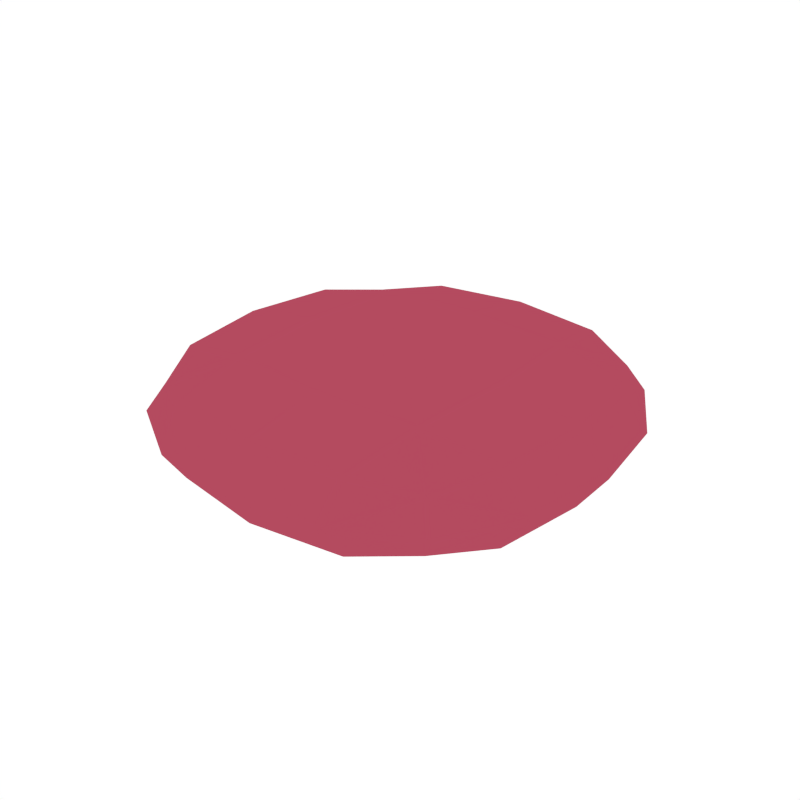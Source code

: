 # Source: BurgerPatty_Raw.blend  (saved by Blender 2.79.0; exported with 4.5.12 LTS)
import bpy
from mathutils import Matrix  # noqa: F401  (used for matrix-valued properties, if any)

bpy.ops.wm.read_factory_settings(use_empty=True)
scene = bpy.context.scene
scene.name = 'Scene'

# ---- collections
col_collection_1 = bpy.data.collections.new('Collection 1'); scene.collection.children.link(col_collection_1)

# ---- materials (node trees are filled in below, after node groups)
mat_rawmeat = bpy.data.materials.new('RawMeat')
mat_rawmeat.alpha_threshold = 0.0
mat_rawmeat.diffuse_color = (0.4575, 0.06969, 0.1156, 1.0)
mat_rawmeat.roughness = 0.5

# ---- material node trees

# ---- world
world_world = bpy.data.worlds.new('World'); scene.world = world_world
world_world.color = (1.0, 1.0, 1.0)
world_world.use_sun_shadow = False
world_world.sun_shadow_jitter_overblur = 0.0
world_world.cycles.sampling_method = 'NONE'
world_world.cycles.sample_map_resolution = 256

# ---- meshes
me_cube_008 = bpy.data.meshes.new('Cube.008')
me_cube_008.from_pydata([(-0.6678, 0.2889, 0.0), (0.2889, 0.6678, 0.0), (0.6678, -0.2889, 0.0), (-0.2889, -0.6678, 0.0), (0.3339, -0.3339, -0.1606), (-0.3339, -0.3339, 0.1606), (0.3339, -0.3339, 0.1606), (-0.3339, -0.3339, -0.1606), (0.2889, -0.6678, 0.0), (-0.2889, 0.6678, 0.0), (-0.3339, 0.3339, -0.1606), (0.3339, 0.3339, 0.1606), (-0.3339, 0.3339, 0.1606), (0.3339, 0.3339, -0.1606), (0.6678, 0.2889, 0.0), (-0.6678, -0.2889, 0.0), (-0.5843, -0.3002, -0.1154), (-0.5281, -0.5281, 0.0), (-0.5843, 0.3002, 0.1154), (-0.5281, 0.5281, 0.0), (-0.3002, 0.5843, -0.1154), (0.3002, 0.5843, 0.1154), (0.5281, 0.5281, 0.0), (0.5843, 0.3002, -0.1154), (0.5843, -0.3002, 0.1154), (0.5281, -0.5281, 0.0), (0.3002, -0.5843, -0.1154), (-0.3002, -0.5843, 0.1154), (0.3002, 0.5843, -0.1154), (-0.3002, 0.5843, 0.1154), (-0.3002, -0.5843, -0.1154), (0.3002, -0.5843, 0.1154), (0.0, -0.3564, 0.1657), (0.0, -0.3564, -0.1657), (0.0, -0.7127, 0.0), (0.0, 0.7127, 0.0), (-0.5843, 0.3002, -0.1154), (-0.5843, -0.3002, 0.1154), (0.5843, -0.3002, -0.1154), (0.5843, 0.3002, 0.1154), (0.0, 0.3564, 0.1657), (0.0, 0.3564, -0.1657), (-0.3564, 0.0, -0.1657), (0.3564, 0.0, 0.1657), (-0.3564, 0.0, 0.1657), (0.3564, 0.0, -0.1657), (0.7127, 0.0, 0.0), (-0.7127, 0.0, 0.0), (-0.4844, -0.4844, -0.08471), (-0.4844, -0.4844, 0.08471), (-0.4844, 0.4844, -0.08471), (-0.4844, 0.4844, 0.08471), (0.4844, -0.4844, -0.08471), (0.4844, -0.4844, 0.08471), (0.4844, 0.4844, -0.08471), (0.4844, 0.4844, 0.08471), (0.0, 0.6236, -0.1217), (0.0, 0.6236, 0.1217), (0.0, -0.6236, -0.1217), (1.411e-09, -0.6236, 0.1217), (-0.6236, 0.0, -0.1217), (-0.6236, 0.0, 0.1217), (0.6236, 1.411e-09, -0.1217), (0.6236, 1.411e-09, 0.1217), (0.0, 0.0, 0.1682), (0.0, 0.0, -0.1682)], [], [(0, 36, 60, 47), (0, 47, 61, 18), (0, 18, 51, 19), (0, 19, 50, 36), (1, 28, 56, 35), (1, 35, 57, 21), (1, 21, 55, 22), (1, 22, 54, 28), (2, 38, 62, 46), (2, 46, 63, 24), (2, 24, 53, 25), (2, 25, 52, 38), (3, 30, 58, 34), (3, 34, 59, 27), (3, 27, 49, 17), (3, 17, 48, 30), (4, 33, 65, 45), (4, 45, 62, 38), (4, 38, 52, 26), (4, 26, 58, 33), (5, 32, 64, 44), (5, 44, 61, 37), (5, 37, 49, 27), (5, 27, 59, 32), (6, 24, 63, 43), (6, 43, 64, 32), (6, 32, 59, 31), (6, 31, 53, 24), (7, 16, 60, 42), (7, 42, 65, 33), (7, 33, 58, 30), (7, 30, 48, 16), (8, 26, 52, 25), (8, 25, 53, 31), (8, 31, 59, 34), (8, 34, 58, 26), (9, 20, 50, 19), (9, 19, 51, 29), (9, 29, 57, 35), (9, 35, 56, 20), (10, 36, 50, 20), (10, 20, 56, 41), (10, 41, 65, 42), (10, 42, 60, 36), (11, 39, 55, 21), (11, 21, 57, 40), (11, 40, 64, 43), (11, 43, 63, 39), (12, 40, 57, 29), (12, 29, 51, 18), (12, 18, 61, 44), (12, 44, 64, 40), (13, 41, 56, 28), (13, 28, 54, 23), (13, 23, 62, 45), (13, 45, 65, 41), (14, 23, 54, 22), (14, 22, 55, 39), (14, 39, 63, 46), (14, 46, 62, 23), (15, 16, 48, 17), (15, 17, 49, 37), (15, 37, 61, 47), (15, 47, 60, 16)])
me_cube_008.materials.append(mat_rawmeat)
me_cube_008.use_remesh_preserve_volume = False
me_cube_008.use_remesh_preserve_attributes = False
me_cube_008.use_mirror_vertex_groups = False
me_cube_008.update()

# ---- objects
ob_burgerpatty_raw = bpy.data.objects.new('BurgerPatty_Raw', me_cube_008)

# ---- transforms, parenting, visibility, modifiers, constraints
ob_burgerpatty_raw.location = (0.0, 0.0, 0.0)
ob_burgerpatty_raw.lineart.crease_threshold = 0.0

# ---- collection membership
col_collection_1.objects.link(ob_burgerpatty_raw)

# ---- scene / render settings (as saved in the file)
scene.frame_start = 1; scene.frame_end = 250; scene.frame_set(0)
scene.render.engine = 'CYCLES'
scene.render.resolution_x = 1000
scene.render.resolution_y = 1000
scene.render.dither_intensity = 0.0
scene.cycles.samples = 200
scene.cycles.sampling_pattern = 'TABULATED_SOBOL'
scene.cycles.light_sampling_threshold = 0.0
scene.cycles.use_adaptive_sampling = False
scene.cycles.use_light_tree = False
scene.cycles.caustics_reflective = False
scene.cycles.caustics_refractive = False
scene.cycles.blur_glossy = 0.0
scene.cycles.max_bounces = 2
scene.cycles.pixel_filter_type = 'GAUSSIAN'
scene.cycles.sample_clamp_indirect = 0.0
scene.view_settings.view_transform = 'Standard'
bpy.context.view_layer.update()

# ---- added for rendering (the .blend has no active camera): camera
cam_auto = bpy.data.cameras.new('AutoCamera')
cam_auto.lens = 50.0
cam_auto.sensor_width = 36.0
cam_auto.clip_end = 1000.0
ob_auto_camera = bpy.data.objects.new('AutoCamera', cam_auto)
scene.collection.objects.link(ob_auto_camera)
ob_auto_camera.location = (1.89096, -2.26915, 1.51277)
ob_auto_camera.rotation_euler = (1.09748, -7.21219e-08, 0.694738)
scene.camera = ob_auto_camera
bpy.context.view_layer.update()

